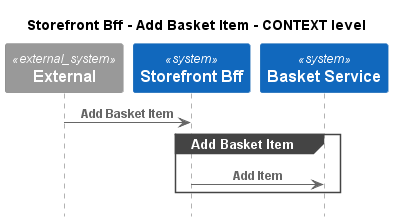

The diagram above was rendered by PlantUML. Its source (embedded in the PNG):
@startuml
!pragma layout smetana
!include ..\..\..\..\.c4s\C4_Sequence.puml

title Storefront Bff - Add Basket Item - CONTEXT level

System_Ext(C4InterFlow.SoftwareSystems.ExternalSystem, "External", "")
System(ECommercePlatform.SoftwareSystems.StorefrontBff, "Storefront Bff", "")
System(ECommercePlatform.SoftwareSystems.BasketService, "Basket Service", "")

Rel(C4InterFlow.SoftwareSystems.ExternalSystem, ECommercePlatform.SoftwareSystems.StorefrontBff, "Add Basket Item")
group Add Basket Item
Rel(ECommercePlatform.SoftwareSystems.StorefrontBff, ECommercePlatform.SoftwareSystems.BasketService, "Add Item")
end


@enduml